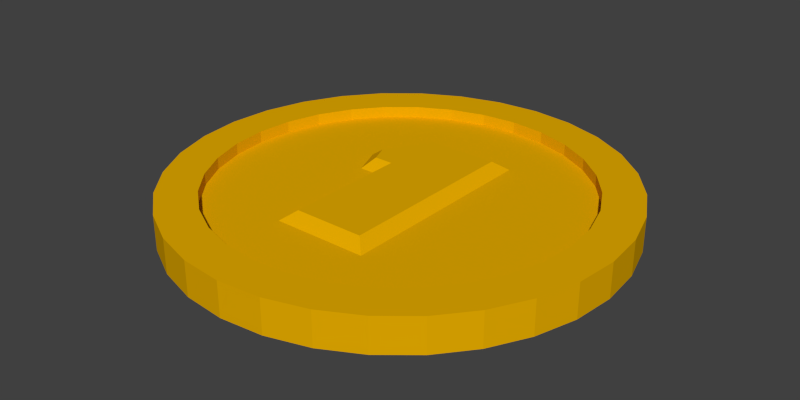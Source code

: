 # Source: goldCoin.blend  (saved by Blender 2.79.0; exported with 4.5.12 LTS)
import bpy
from mathutils import Matrix  # noqa: F401  (used for matrix-valued properties, if any)

bpy.ops.wm.read_factory_settings(use_empty=True)
scene = bpy.context.scene
scene.name = 'Scene'

# ---- collections
col_collection_1 = bpy.data.collections.new('Collection 1'); scene.collection.children.link(col_collection_1)

# ---- materials (node trees are filled in below, after node groups)
mat_material = bpy.data.materials.new('Material')
mat_material.alpha_threshold = 0.0
mat_material.use_transparent_shadow = False
mat_material.diffuse_color = (0.7991, 0.4179, 0.0, 1.0)
mat_material.specular_color = (0.7991, 0.4179, 0.0)
mat_material.roughness = 0.5
mat_material.specular_intensity = 1.0

# ---- material node trees

# ---- world
world_world = bpy.data.worlds.new('World'); scene.world = world_world
world_world.color = (0.05088, 0.05088, 0.05088)
world_world.use_sun_shadow = False
world_world.sun_shadow_jitter_overblur = 0.0
world_world.cycles.sampling_method = 'NONE'
world_world.cycles.sample_map_resolution = 256

# ---- meshes
me_circle_001 = bpy.data.meshes.new('Circle.001')
me_circle_001.from_pydata([(-0.3449, 0.2252, 0.02163), (-3.179e-08, 0.8216, -0.08258), (0.6831, -0.4565, -0.08258), (-0.3144, 0.7591, 0.07373), (-0.8058, 0.1603, 0.07373), (-0.1603, -0.8058, -0.03047), (-0.581, 0.581, 0.02163), (0.1603, 0.8058, 0.02163), (-0.4565, 0.6831, 0.02163), (-0.2838, 0.2206, 0.06457), (0.581, 0.581, -0.08258), (0.1603, 0.8058, 0.07373), (0.4565, -0.6831, 0.07373), (-0.581, -0.581, 0.07373), (0.1603, -0.8058, -0.03047), (-0.7591, 0.3144, -0.03047), (-0.4565, 0.6831, -0.03047), (0.8216, 8.814e-07, -0.08258), (-0.7071, 0.7071, 0.07373), (-0.6831, -0.4565, -0.03047), (-3.539e-08, 0.8216, 0.02163), (0.6831, 0.4565, -0.08258), (0.581, -0.581, 0.07373), (-0.6831, 0.4565, 0.07373), (0.6831, 0.4565, -0.03047), (2.31e-07, -0.8216, 0.02163), (-0.8058, -0.1603, -0.03047), (-0.8216, 1.501e-07, -0.03047), (-0.2896, 0.08479, 0.02163), (0.3144, -0.7591, -0.08258), (-1.258e-08, 1.0, -0.08258), (0.7071, 0.7071, -0.08258), (0.9808, -0.1951, -0.08258), (-0.3827, -0.9239, -0.08258), (-0.5556, -0.8315, -0.08258), (0.6831, 0.4565, 0.07373), (0.1951, -0.9808, 0.07373), (0.581, 0.581, -0.03047), (0.8058, -0.1603, 0.02163), (0.6831, -0.4565, -0.03047), (-0.7591, 0.3144, 0.02163), (-0.1652, 0.14, 0.06457), (-0.5556, 0.8315, -0.08258), (0.6831, 0.4565, 0.02163), (0.8216, 8.814e-07, -0.03047), (0.7591, -0.3144, 0.02163), (0.7591, 0.3144, -0.03047), (-0.7591, -0.3144, 0.02163), (-0.6831, -0.4565, 0.02163), (-0.7591, -0.3144, -0.03047), (-0.8058, 0.1603, -0.08258), (-0.7591, 0.3144, -0.08258), (0.581, 0.581, 0.07373), (-0.8058, -0.1603, 0.07373), (-0.4565, 0.6831, 0.07373), (0.3827, -0.9239, 0.07373), (-0.8315, 0.5556, -0.08258), (0.581, -0.581, 0.02163), (-0.8216, 1.499e-07, 0.02163), (-3.382e-08, 0.8216, -0.03047), (0.2127, -0.4825, 0.02163), (0.4565, 0.6831, -0.08258), (-0.8058, -0.1603, -0.08258), (-0.8216, 1.501e-07, -0.08258), (-0.3144, 0.7591, -0.08258), (-0.1603, 0.8058, -0.08258), (-0.4565, -0.6831, 0.07373), (-0.9239, -0.3827, -0.08258), (0.4565, -0.6831, -0.03047), (-0.3144, 0.7591, -0.03047), (-0.3144, 0.7591, 0.02163), (0.1603, 0.8058, -0.08258), (0.1603, -0.8058, 0.07373), (2.298e-07, -0.8216, 0.07373), (-0.1603, -0.8058, 0.07373), (-0.8058, 0.1603, -0.03047), (-0.1652, 0.426, 0.06457), (0.8058, -0.1603, -0.08258), (-0.1603, -0.8058, -0.08258), (-0.3144, -0.7591, 0.07373), (0.3827, 0.9239, 0.07373), (-0.9808, 0.1951, 0.07373), (-0.1951, -0.9808, 0.07373), (0.1951, 0.9808, -0.08258), (0.4565, 0.6831, 0.02163), (0.3144, 0.7591, 0.02163), (0.8216, 8.81e-07, 0.02163), (-0.4565, -0.6831, -0.08258), (0.9239, -0.3827, 0.07373), (0.4565, 0.6831, 0.07373), (0.7591, 0.3144, 0.07373), (-0.581, 0.581, 0.07373), (0.8315, 0.5556, -0.08258), (-0.8315, -0.5556, -0.08258), (-1.0, 1.079e-07, -0.08258), (-1.869e-08, 1.0, 0.07373), (3.072e-07, -1.0, 0.07373), (-1.0, 1.079e-07, 0.07373), (0.4565, 0.6831, -0.03047), (0.3144, -0.7591, -0.03047), (-0.705, 0.2996, -0.03047), (-0.5764, 0.4253, -0.03047), (-0.4247, 0.5328, -0.03047), (-0.2559, 0.6178, -0.03047), (-0.07644, 0.677, -0.03047), (0.1068, 0.7083, -0.03047), (0.2867, 0.7104, -0.03047), (-0.6969, 0.1239, -0.03047), (-0.5444, 0.2408, -0.03047), (-0.37, 0.3461, -0.03047), (-0.1805, 0.4357, -0.03047), (0.01695, 0.5063, -0.03047), (0.2147, 0.5552, -0.03047), (0.4051, 0.5804, -0.03047), (-0.6598, -0.06147, -0.03047), (-0.4879, 0.03825, -0.03047), (-0.2966, 0.135, -0.03047), (-0.09327, 0.2252, -0.03047), (0.1142, 0.3052, -0.03047), (0.3179, 0.372, -0.03047), (0.51, 0.4231, -0.03047), (-0.5964, -0.247, -0.03047), (-0.4108, -0.1702, -0.03047), (-0.2094, -0.08675, -0.03047), (1.788e-07, 5.364e-07, -0.03047), (0.2094, 0.08675, -0.03047), (0.4108, 0.1702, -0.03047), (0.5964, 0.247, -0.03047), (-0.51, -0.4231, -0.03047), (-0.3179, -0.372, -0.03047), (-0.1142, -0.3052, -0.03047), (0.09327, -0.2252, -0.03047), (0.2966, -0.135, -0.03047), (0.4879, -0.03825, -0.03047), (0.6598, 0.06147, -0.03047), (-0.4051, -0.5804, -0.03047), (-0.2147, -0.5552, -0.03047), (-0.01695, -0.5063, -0.03047), (0.1805, -0.4357, -0.03047), (0.37, -0.346, -0.03047), (0.5444, -0.2408, -0.03047), (0.6969, -0.1239, -0.03047), (-0.2867, -0.7104, -0.03047), (-0.1068, -0.7083, -0.03047), (0.07644, -0.677, -0.03047), (0.2559, -0.6178, -0.03047), (0.4247, -0.5328, -0.03047), (0.5764, -0.4253, -0.03047), (0.705, -0.2996, -0.03047), (0.581, 0.581, 0.02163), (0.6831, -0.4565, 0.02163), (0.7591, 0.3144, -0.08258), (0.8058, 0.1603, -0.08258), (-0.581, 0.581, -0.08258), (-0.4565, 0.6831, -0.08258), (-0.8216, 1.501e-07, 0.07373), (0.7591, 0.3144, 0.02163), (-0.8058, -0.1603, 0.02163), (-0.1603, 0.8058, -0.03047), (0.3144, 0.7591, -0.08258), (-0.9239, 0.3827, 0.07373), (-0.9239, 0.3827, -0.08258), (-0.1603, 0.8058, 0.02163), (-0.6831, 0.4565, -0.08258), (0.8058, 0.1603, 0.07373), (0.8216, 8.814e-07, 0.07373), (0.7591, -0.3144, 0.07373), (0.6831, -0.4565, 0.07373), (0.8315, 0.5556, 0.07373), (0.9239, 0.3827, 0.07373), (0.4565, -0.6831, 0.02163), (0.3144, -0.7591, 0.02163), (-0.1603, -0.8058, 0.02163), (-0.3144, -0.7591, 0.02163), (-0.4565, -0.6831, -0.03047), (-0.3144, -0.7591, -0.03047), (0.1603, -0.8058, -0.08258), (2.359e-07, -0.8216, -0.08258), (0.1951, -0.9808, -0.08258), (3.133e-07, -1.0, -0.08258), (-0.1951, -0.9808, -0.08258), (-0.9808, -0.1951, -0.08258), (-0.9808, 0.1951, -0.08258), (0.7071, 0.7071, 0.07373), (0.5556, -0.8315, 0.07373), (0.3144, 0.7591, -0.03047), (-0.7591, -0.3144, -0.08258), (0.7591, -0.3144, -0.03047), (0.8058, -0.1603, -0.03047), (0.5556, -0.8315, -0.08258), (0.3827, -0.9239, -0.08258), (-0.5556, -0.8315, 0.07373), (-0.6831, -0.4565, 0.07373), (-0.7591, -0.3144, 0.07373), (0.9808, 0.1951, -0.08258), (0.9808, 0.1951, 0.07373), (-0.7071, 0.7071, -0.08258), (0.581, -0.581, -0.03047), (-0.581, -0.581, -0.03047), (0.2127, 0.4812, 0.02163), (0.1575, 0.426, 0.06457), (-0.2204, -0.4825, 0.02163), (-0.9808, -0.1951, 0.07373), (-0.6831, 0.4565, -0.03047), (-0.2204, 0.08479, 0.02163), (0.581, -0.581, -0.08258), (0.4565, -0.6831, -0.08258), (0.9239, -0.3827, -0.08258), (0.8315, -0.5556, -0.08258), (0.8315, -0.5556, 0.07373), (0.3144, -0.7591, 0.07373), (-0.7591, 0.3144, 0.07373), (-0.581, -0.581, 0.02163), (-0.4565, -0.6831, 0.02163), (-0.6831, 0.4565, 0.02163), (-0.252, 0.14, 0.06457), (-0.3827, 0.9239, 0.07373), (-0.3827, 0.9239, -0.08258), (-3.789e-08, 0.8216, 0.07373), (0.7591, -0.3144, -0.08258), (2.339e-07, -0.8216, -0.03047), (0.9239, 0.3827, -0.08258), (0.9808, -0.1951, 0.07373), (-0.8058, 0.1603, 0.02163), (-0.1652, -0.4273, 0.06457), (-0.6831, -0.4565, -0.08258), (-0.5556, 0.8315, 0.07373), (0.8058, 0.1603, -0.03047), (0.1603, -0.8058, 0.02163), (-0.581, -0.581, -0.08258), (-0.7071, -0.7071, -0.08258), (-0.1603, 0.8058, 0.07373), (1.0, 9.98e-07, 0.07373), (-0.7071, -0.7071, 0.07373), (-0.8315, -0.5556, 0.07373), (-0.8315, 0.5556, 0.07373), (0.8058, 0.1603, 0.02163), (0.1575, -0.4273, 0.06457), (-0.9239, -0.3827, 0.07373), (-0.581, 0.581, -0.03047), (0.8058, -0.1603, 0.07373), (-0.1951, 0.9808, -0.08258), (-0.1951, 0.9808, 0.07373), (-0.1971, 0.4812, 0.02163), (-0.3144, -0.7591, -0.08258), (0.5556, 0.8315, 0.07373), (-0.3827, -0.9239, 0.07373), (0.7071, -0.7071, 0.07373), (0.7071, -0.7071, -0.08258), (0.1951, 0.9808, 0.07373), (1.0, 9.98e-07, -0.08258), (0.3144, 0.7591, 0.07373), (0.1603, 0.8058, -0.03047), (0.3827, 0.9239, -0.08258), (0.5556, 0.8315, -0.08258), (0.7591, 0.3144, -0.08258), (0.8058, 0.1603, -0.08258), (-0.581, 0.581, -0.08258), (-0.4565, 0.6831, -0.08258), (-0.6831, 0.4565, -0.08258), (0.8058, 0.1603, 0.07373), (0.8216, 8.814e-07, 0.07373), (0.7591, -0.3144, 0.07373), (0.6831, -0.4565, 0.07373), (0.3144, -0.7591, 0.02163), (0.4565, -0.6831, 0.02163), (-0.3144, -0.7591, 0.02163), (-0.1603, -0.8058, 0.02163), (-0.4565, -0.6831, -0.03047), (-0.3144, -0.7591, -0.03047), (0.1603, -0.8058, -0.08258), (2.359e-07, -0.8216, -0.08258), (0.7591, -0.3144, -0.03047), (0.8058, -0.1603, -0.03047), (0.581, -0.581, 0.07373), (0.4565, -0.6831, 0.07373), (0.5556, -0.8315, -0.08258), (0.3827, -0.9239, -0.08258), (0.6831, 0.4565, 0.07373), (0.7591, 0.3144, 0.07373), (-0.4565, 0.6831, 0.02163), (-0.581, 0.581, 0.02163), (-0.7591, 0.3144, 0.02163), (-0.8058, 0.1603, 0.02163), (0.8216, 8.814e-07, -0.08258), (-0.581, -0.581, -0.08258), (-0.6831, -0.4565, -0.08258), (-0.3144, 0.7591, 0.07373), (-0.1603, 0.8058, 0.07373), (0.9239, 0.3827, 0.07373), (0.9808, 0.1951, 0.07373), (1.0, 9.98e-07, 0.07373), (0.8058, 0.1603, 0.02163), (0.7591, 0.3144, 0.02163), (0.1575, -0.4273, 0.06457), (0.1575, -0.4273, 0.06457), (0.1575, 0.426, 0.06457), (0.1575, 0.426, 0.06457), (-0.581, -0.581, -0.03047), (-0.581, 0.581, -0.03047), (-0.6831, 0.4565, -0.03047), (0.6831, -0.4565, -0.08258), (0.581, -0.581, -0.08258), (-0.3827, 0.9239, -0.08258), (-0.1951, 0.9808, -0.08258), (0.7591, -0.3144, -0.08258), (0.3144, 0.7591, 0.07373), (0.4565, 0.6831, 0.07373), (0.3144, -0.7591, -0.08258), (-3.789e-08, 0.8216, 0.07373), (0.3144, 0.7591, -0.03047), (0.1603, 0.8058, -0.03047), (0.7591, -0.3144, 0.02163), (0.8058, -0.1603, 0.02163), (-0.7591, -0.3144, 0.02163), (-0.6831, -0.4565, 0.02163), (-0.581, -0.581, 0.02163), (-0.8058, 0.1603, -0.08258), (-0.7591, 0.3144, -0.08258), (-0.8216, 1.501e-07, -0.08258), (-0.7591, -0.3144, 0.07373), (-0.8058, -0.1603, 0.07373), (0.4565, 0.6831, -0.08258), (0.581, 0.581, -0.08258), (0.6831, 0.4565, -0.08258), (-0.9808, 0.1951, 0.07373), (-0.9239, 0.3827, 0.07373), (-3.179e-08, 0.8216, -0.08258), (0.1603, 0.8058, -0.08258), (-0.3144, -0.7591, 0.07373), (-0.4565, -0.6831, 0.07373), (-0.581, -0.581, 0.07373), (0.4565, 0.6831, 0.02163), (0.3144, 0.7591, 0.02163), (0.1603, 0.8058, 0.02163), (2.31e-07, -0.8216, 0.02163), (0.1603, -0.8058, 0.02163), (-0.1603, -0.8058, -0.08258), (-0.3144, -0.7591, -0.08258), (0.1951, -0.9808, -0.08258), (3.133e-07, -1.0, -0.08258), (-1.0, 1.079e-07, -0.08258), (-0.9808, 0.1951, -0.08258), (-0.581, 0.581, 0.07373), (-0.4565, 0.6831, 0.07373), (-0.6831, 0.4565, 0.07373), (0.5556, 0.8315, 0.07373), (0.7071, 0.7071, 0.07373), (0.3827, -0.9239, 0.07373), (0.1951, -0.9808, 0.07373), (0.581, 0.581, -0.03047), (0.4565, 0.6831, -0.03047), (0.3144, -0.7591, -0.03047), (0.4565, -0.6831, -0.03047), (0.1603, -0.8058, -0.03047), (-0.3144, 0.7591, -0.03047), (-0.4565, 0.6831, -0.03047), (-0.7591, -0.3144, -0.08258), (-0.8058, -0.1603, -0.08258), (0.6831, 0.4565, -0.03047), (0.7591, 0.3144, -0.03047), (-0.8216, 1.501e-07, -0.03047), (-0.8058, -0.1603, -0.03047), (-0.8058, 0.1603, -0.03047), (-0.7591, -0.3144, -0.03047), (-0.3827, -0.9239, -0.08258), (-0.5556, -0.8315, -0.08258), (-0.5556, -0.8315, 0.07373), (-0.7071, -0.7071, 0.07373), (-0.6831, -0.4565, 0.07373), (-0.6831, -0.4565, -0.03047), (-0.1652, 0.426, 0.06457), (-0.1652, 0.426, 0.06457), (-0.7591, 0.3144, -0.03047), (0.9808, -0.1951, -0.08258), (0.9239, -0.3827, -0.08258), (0.8315, -0.5556, 0.07373), (0.7071, -0.7071, 0.07373), (0.3144, -0.7591, 0.07373), (0.1603, -0.8058, 0.07373), (2.298e-07, -0.8216, 0.07373), (-0.4565, -0.6831, 0.02163), (-0.2838, 0.2206, 0.06457), (-0.2838, 0.2206, 0.06457), (-3.539e-08, 0.8216, 0.02163), (0.8216, 8.81e-07, 0.02163), (-0.4565, -0.6831, -0.08258), (-0.1951, -0.9808, 0.07373), (-0.3827, -0.9239, 0.07373), (-1.869e-08, 1.0, 0.07373), (0.1951, 0.9808, 0.07373), (0.6831, 0.4565, 0.02163), (0.581, 0.581, 0.02163), (0.6831, -0.4565, 0.02163), (-0.8216, 1.501e-07, 0.07373), (0.581, -0.581, 0.02163), (-0.8058, -0.1603, 0.02163), (-0.8216, 1.499e-07, 0.02163), (-3.382e-08, 0.8216, -0.03047), (-0.1603, 0.8058, -0.03047), (0.3144, 0.7591, -0.08258), (-0.1603, 0.8058, 0.02163), (-0.3144, 0.7591, 0.02163), (0.8315, 0.5556, 0.07373), (-0.3144, 0.7591, -0.08258), (-0.1951, -0.9808, -0.08258), (-0.9808, -0.1951, -0.08258), (0.5556, -0.8315, 0.07373), (0.6831, -0.4565, -0.03047), (0.8058, -0.1603, -0.08258), (-0.8315, 0.5556, -0.08258), (-0.7071, 0.7071, -0.08258), (0.581, -0.581, -0.03047), (0.2127, 0.4812, 0.02163), (0.2127, 0.4812, 0.02163), (0.2127, -0.4825, 0.02163), (0.2127, -0.4825, 0.02163), (-0.2204, -0.4825, 0.02163), (-0.2204, -0.4825, 0.02163), (-0.9808, -0.1951, 0.07373), (-1.0, 1.079e-07, 0.07373), (-0.2204, 0.08479, 0.02163), (-0.2204, 0.08479, 0.02163), (-0.2896, 0.08479, 0.02163), (-0.2896, 0.08479, 0.02163), (0.4565, -0.6831, -0.08258), (0.8315, -0.5556, -0.08258), (-0.8058, 0.1603, 0.07373), (-0.7591, 0.3144, 0.07373), (-0.6831, 0.4565, 0.02163), (-0.252, 0.14, 0.06457), (-0.252, 0.14, 0.06457), (0.1603, 0.8058, 0.07373), (2.339e-07, -0.8216, -0.03047), (-0.1603, -0.8058, -0.03047), (0.9239, 0.3827, -0.08258), (0.9808, 0.1951, -0.08258), (-0.1652, -0.4273, 0.06457), (-0.1652, -0.4273, 0.06457), (-0.1652, 0.14, 0.06457), (-0.1652, 0.14, 0.06457), (0.8216, 8.814e-07, -0.03047), (0.8058, 0.1603, -0.03047), (-0.7071, -0.7071, -0.08258), (0.581, 0.581, 0.07373), (-0.8315, -0.5556, 0.07373), (-0.1603, 0.8058, -0.08258), (-0.5556, 0.8315, -0.08258), (-0.9239, -0.3827, 0.07373), (0.8058, -0.1603, 0.07373), (-0.1603, -0.8058, 0.07373), (-0.9239, -0.3827, -0.08258), (-0.1971, 0.4812, 0.02163), (-0.1971, 0.4812, 0.02163), (0.3827, 0.9239, 0.07373), (-0.8315, 0.5556, 0.07373), (-0.7071, 0.7071, 0.07373), (1.0, 9.98e-07, -0.08258), (0.9808, -0.1951, 0.07373), (0.9239, -0.3827, 0.07373), (-0.3449, 0.2252, 0.02163), (-0.3449, 0.2252, 0.02163), (-1.258e-08, 1.0, -0.08258), (0.1951, 0.9808, -0.08258), (0.3827, 0.9239, -0.08258), (0.5556, 0.8315, -0.08258), (0.7071, 0.7071, -0.08258), (0.8315, 0.5556, -0.08258), (0.7071, -0.7071, -0.08258), (-0.8315, -0.5556, -0.08258), (-0.9239, 0.3827, -0.08258), (3.072e-07, -1.0, 0.07373), (-0.5556, 0.8315, 0.07373), (-0.3827, 0.9239, 0.07373), (-0.1951, 0.9808, 0.07373), (-0.9808, -0.1951, -0.08258), (-0.9808, -0.1951, 0.07373), (0.7071, -0.7071, 0.07373), (0.7071, -0.7071, -0.08258), (0.5556, 0.8315, -0.08258), (0.5556, 0.8315, 0.07373), (-1.0, 1.079e-07, 0.07373), (-1.0, 1.079e-07, -0.08258), (-1.869e-08, 1.0, 0.07373), (-1.258e-08, 1.0, -0.08258), (-0.9239, 0.3827, 0.07373), (-0.9239, 0.3827, -0.08258), (-0.5556, -0.8315, -0.08258), (-0.5556, -0.8315, 0.07373), (0.9808, 0.1951, -0.08258), (0.9808, 0.1951, 0.07373), (0.8315, -0.5556, -0.08258), (0.8315, -0.5556, 0.07373), (-0.3827, 0.9239, 0.07373), (-0.3827, 0.9239, -0.08258), (0.9808, -0.1951, 0.07373), (0.9808, -0.1951, -0.08258), (-0.5556, 0.8315, 0.07373), (-0.5556, 0.8315, -0.08258), (-0.8315, 0.5556, -0.08258), (-0.8315, 0.5556, 0.07373), (-0.9239, -0.3827, 0.07373), (-0.9239, -0.3827, -0.08258), (-0.1951, 0.9808, -0.08258), (-0.1951, 0.9808, 0.07373), (-0.1951, -0.9808, 0.07373), (-0.1951, -0.9808, -0.08258), (0.1951, 0.9808, 0.07373), (0.1951, 0.9808, -0.08258), (0.9239, -0.3827, 0.07373), (0.9239, -0.3827, -0.08258), (0.3827, -0.9239, 0.07373), (0.3827, -0.9239, -0.08258), (-0.7071, 0.7071, 0.07373), (-0.7071, 0.7071, -0.08258), (-0.7071, -0.7071, 0.07373), (-0.7071, -0.7071, -0.08258), (3.072e-07, -1.0, 0.07373), (3.133e-07, -1.0, -0.08258), (0.1951, -0.9808, -0.08258), (0.1951, -0.9808, 0.07373), (1.0, 9.98e-07, 0.07373), (1.0, 9.98e-07, -0.08258), (0.7071, 0.7071, 0.07373), (0.7071, 0.7071, -0.08258), (-0.9808, 0.1951, 0.07373), (-0.9808, 0.1951, -0.08258), (-0.8315, -0.5556, 0.07373), (-0.8315, -0.5556, -0.08258), (0.8315, 0.5556, 0.07373), (0.8315, 0.5556, -0.08258), (0.5556, -0.8315, 0.07373), (0.5556, -0.8315, -0.08258), (-0.3827, -0.9239, 0.07373), (-0.3827, -0.9239, -0.08258), (0.9239, 0.3827, 0.07373), (0.9239, 0.3827, -0.08258), (0.3827, 0.9239, 0.07373), (0.3827, 0.9239, -0.08258)], [], [(430, 383, 0, 28), (382, 372, 243, 461), (371, 297, 413, 453), (295, 438, 418, 416), (437, 439, 421, 201), (440, 431, 424, 422), (411, 257, 259, 410), (341, 319, 358, 181), (443, 285, 87, 366), (340, 271, 270, 339), (248, 302, 301, 426), (457, 284, 256, 194), (466, 323, 322, 254), (405, 337, 271, 340), (447, 258, 257, 411), (342, 317, 319, 341), (469, 286, 285, 443), (276, 206, 302, 248), (374, 77, 284, 457), (467, 324, 323, 466), (463, 71, 327, 30), (67, 357, 286, 469), (365, 244, 337, 405), (303, 404, 258, 447), (161, 318, 317, 342), (277, 308, 206, 276), (375, 305, 77, 374), (435, 255, 324, 467), (464, 400, 71, 463), (410, 259, 318, 161), (181, 358, 357, 67), (366, 87, 244, 365), (304, 446, 404, 303), (339, 270, 308, 277), (426, 301, 305, 375), (194, 256, 255, 435), (254, 322, 400, 464), (30, 327, 446, 304), (456, 235, 345, 91), (97, 202, 53, 394), (368, 367, 330, 331), (471, 349, 379, 380), (247, 376, 263, 274), (291, 290, 260, 261), (347, 245, 307, 52), (387, 471, 380, 74), (226, 456, 91, 54), (325, 97, 394, 4), (445, 368, 331, 369), (407, 247, 274, 275), (222, 291, 261, 240), (403, 347, 52, 278), (390, 389, 309, 432), (448, 445, 369, 320), (388, 387, 74, 79), (216, 226, 54, 287), (326, 325, 4, 428), (348, 407, 275, 210), (459, 222, 240, 262), (289, 403, 278, 279), (454, 390, 432, 306), (235, 326, 428, 345), (202, 448, 320, 53), (367, 388, 79, 330), (242, 216, 287, 288), (349, 348, 210, 379), (376, 459, 262, 263), (290, 289, 279, 260), (245, 454, 306, 307), (389, 242, 288, 309), (484, 503, 504, 483), (514, 499, 500, 513), (482, 475, 476, 481), (516, 487, 488, 515), (518, 519, 520, 517), (478, 491, 492, 477), (522, 489, 490, 521), (524, 479, 480, 523), (498, 196, 18, 497), (526, 94, 420, 525), (528, 230, 233, 527), (506, 179, 96, 505), (530, 31, 183, 529), (508, 462, 95, 507), (532, 468, 377, 531), (496, 250, 232, 495), (494, 42, 472, 493), (486, 182, 81, 485), (502, 93, 234, 501), (534, 180, 82, 533), (510, 32, 458, 509), (536, 92, 168, 535), (538, 83, 249, 537), (512, 189, 184, 511), (241, 217, 473, 474), (56, 470, 160, 455), (406, 451, 238, 419), (34, 33, 246, 191), (178, 190, 55, 36), (208, 207, 88, 209), (436, 221, 169, 195), (465, 253, 80, 346), (296, 76, 9, 215, 41, 224, 294), (332, 89, 251, 333), (392, 444, 89, 332), (391, 35, 444, 392), (293, 90, 35, 391), (292, 164, 90, 293), (385, 165, 164, 292), (313, 449, 165, 385), (312, 166, 449, 313), (393, 167, 166, 312), (395, 22, 167, 393), (265, 12, 22, 395), (264, 378, 12, 265), (336, 72, 378, 264), (335, 73, 72, 336), (267, 450, 73, 335), (266, 329, 450, 267), (213, 66, 329, 266), (212, 13, 66, 213), (315, 192, 13, 212), (47, 193, 192, 315), (396, 321, 193, 47), (58, 155, 321, 396), (283, 427, 155, 58), (282, 211, 427, 283), (214, 23, 211, 282), (281, 343, 23, 214), (280, 344, 343, 281), (70, 3, 344, 280), (401, 231, 3, 70), (384, 218, 231, 401), (334, 11, 218, 384), (333, 251, 11, 334), (61, 98, 310, 159), (10, 37, 98, 61), (21, 24, 37, 10), (151, 46, 24, 21), (152, 442, 46, 151), (17, 44, 442, 152), (409, 273, 44, 17), (219, 272, 273, 409), (2, 39, 272, 219), (205, 412, 39, 2), (425, 68, 412, 205), (29, 99, 68, 425), (176, 14, 99, 29), (177, 433, 14, 176), (78, 5, 433, 177), (338, 269, 5, 78), (386, 268, 269, 338), (229, 298, 268, 386), (225, 19, 298, 229), (186, 49, 19, 225), (62, 26, 49, 186), (63, 27, 26, 62), (50, 75, 27, 63), (51, 373, 75, 50), (163, 300, 373, 51), (153, 299, 300, 163), (154, 16, 299, 153), (64, 69, 16, 154), (65, 399, 69, 64), (1, 59, 399, 65), (328, 311, 59, 1), (159, 310, 311, 328), (415, 417, 172, 25), (25, 228, 415), (171, 415, 228), (172, 417, 173), (173, 417, 381), (381, 417, 316), (417, 204, 48, 316), (204, 423, 314, 48), (314, 423, 157), (157, 423, 397), (423, 460, 223, 397), (460, 452, 40, 223), (40, 452, 429), (429, 452, 6), (6, 452, 8), (8, 452, 402), (402, 452, 162), (452, 414, 20, 162), (20, 414, 7), (7, 414, 85), (85, 414, 84), (84, 414, 149), (149, 414, 43), (43, 414, 156), (156, 414, 236), (236, 414, 86), (86, 414, 38), (38, 414, 45), (170, 415, 171), (57, 415, 170), (150, 415, 57), (414, 415, 150, 45), (199, 200, 237, 60), (203, 100, 363, 15), (100, 107, 361, 363), (107, 114, 362, 361), (114, 121, 364, 362), (121, 128, 370, 364), (128, 135, 198, 370), (135, 142, 174, 198), (142, 434, 175, 174), (239, 101, 100, 203), (101, 108, 107, 100), (108, 115, 114, 107), (115, 122, 121, 114), (122, 129, 128, 121), (129, 136, 135, 128), (136, 143, 142, 135), (143, 220, 434, 142), (356, 102, 101, 239), (102, 109, 108, 101), (109, 116, 115, 108), (116, 123, 122, 115), (123, 130, 129, 122), (130, 137, 136, 129), (137, 144, 143, 136), (144, 354, 220, 143), (355, 103, 102, 356), (103, 110, 109, 102), (110, 117, 116, 109), (117, 124, 123, 116), (124, 131, 130, 123), (131, 138, 137, 130), (138, 145, 144, 137), (145, 352, 354, 144), (158, 104, 103, 355), (104, 111, 110, 103), (111, 118, 117, 110), (118, 125, 124, 117), (125, 132, 131, 124), (132, 139, 138, 131), (139, 146, 145, 138), (146, 353, 352, 145), (398, 105, 104, 158), (105, 112, 111, 104), (112, 119, 118, 111), (119, 126, 125, 118), (126, 133, 132, 125), (133, 140, 139, 132), (140, 147, 146, 139), (147, 197, 353, 146), (252, 106, 105, 398), (106, 113, 112, 105), (113, 120, 119, 112), (120, 127, 126, 119), (127, 134, 133, 126), (134, 141, 140, 133), (141, 148, 147, 140), (148, 408, 197, 147), (185, 351, 106, 252), (351, 350, 113, 106), (350, 359, 120, 113), (359, 360, 127, 120), (360, 227, 134, 127), (227, 441, 141, 134), (441, 188, 148, 141), (188, 187, 408, 148)])
_k = set([(0, 28), (0, 383), (1, 65), (1, 328), (2, 205), (2, 219), (3, 231), (3, 344), (4, 394), (4, 428), (5, 269), (5, 433), (6, 8), (6, 429), (7, 20), (7, 85), (8, 402), (9, 76), (9, 215), (10, 21), (10, 61), (11, 218), (11, 251), (12, 22), (12, 378), (13, 66), (13, 192), (14, 99), (14, 433), (15, 203), (15, 363), (16, 69), (16, 299), (17, 152), (17, 409), (18, 196), (18, 497), (19, 49), (19, 298), (20, 162), (21, 151), (22, 167), (23, 211), (23, 343), (24, 37), (24, 46), (25, 172), (25, 228), (26, 27), (26, 49), (27, 75), (28, 430), (29, 176), (29, 425), (30, 304), (30, 463), (31, 183), (31, 530), (32, 458), (32, 510), (33, 34), (33, 246), (34, 191), (35, 90), (35, 444), (36, 55), (36, 178), (37, 98), (38, 45), (38, 86), (39, 272), (39, 412), (40, 223), (40, 429), (41, 215), (41, 224), (42, 472), (42, 494), (43, 149), (43, 156), (44, 273), (44, 442), (45, 150), (46, 442), (47, 315), (47, 396), (48, 314), (48, 316), (50, 51), (50, 63), (51, 163), (52, 278), (52, 307), (53, 320), (53, 394), (54, 91), (54, 287), (55, 190), (56, 455), (56, 470), (57, 150), (57, 170), (58, 283), (58, 396), (59, 311), (59, 399), (60, 199), (60, 237), (61, 159), (62, 63), (62, 186), (64, 65), (64, 154), (66, 329), (67, 181), (67, 469), (68, 99), (68, 412), (69, 399), (70, 280), (70, 401), (71, 327), (71, 400), (72, 73), (72, 378), (73, 450), (74, 79), (74, 380), (75, 373), (76, 296), (77, 284), (77, 305), (78, 177), (78, 338), (79, 330), (80, 253), (80, 346), (81, 182), (81, 485), (82, 180), (82, 533), (83, 249), (83, 538), (84, 85), (84, 149), (86, 236), (87, 244), (87, 285), (88, 207), (88, 209), (89, 251), (89, 444), (90, 164), (91, 345), (92, 168), (92, 536), (93, 234), (93, 502), (94, 420), (94, 526), (95, 462), (95, 507), (96, 179), (96, 505), (97, 202), (97, 325), (98, 310), (151, 152), (153, 154), (153, 163), (155, 321), (155, 427), (156, 236), (157, 314), (157, 397), (158, 355), (158, 398), (159, 328), (160, 455), (160, 470), (161, 342), (161, 410), (162, 402), (164, 165), (165, 449), (166, 167), (166, 449), (168, 535), (169, 195), (169, 221), (170, 171), (171, 228), (172, 173), (173, 381), (174, 175), (174, 198), (175, 434), (176, 177), (178, 190), (179, 506), (180, 534), (181, 341), (182, 486), (183, 529), (184, 189), (184, 511), (185, 252), (185, 351), (186, 225), (187, 188), (187, 408), (188, 441), (189, 512), (191, 246), (192, 193), (193, 321), (194, 435), (194, 457), (195, 436), (196, 498), (197, 353), (197, 408), (198, 370), (199, 200), (200, 237), (201, 421), (201, 437), (202, 448), (203, 239), (204, 417), (204, 423), (205, 425), (206, 302), (206, 308), (207, 208), (208, 209), (210, 275), (210, 379), (211, 427), (212, 213), (212, 315), (213, 266), (214, 281), (214, 282), (216, 226), (216, 242), (217, 241), (217, 473), (218, 231), (219, 409), (220, 354), (220, 434), (221, 436), (222, 291), (222, 459), (223, 397), (224, 294), (225, 229), (226, 456), (227, 360), (227, 441), (229, 386), (230, 233), (230, 528), (232, 250), (232, 495), (233, 527), (234, 501), (235, 326), (235, 456), (238, 419), (238, 451), (239, 356), (240, 261), (240, 262), (241, 474), (242, 389), (243, 372), (243, 461), (244, 337), (245, 347), (245, 454), (247, 376), (247, 407), (248, 276), (248, 426), (249, 537), (250, 496), (252, 398), (253, 465), (254, 464), (254, 466), (255, 256), (255, 324), (256, 284), (257, 258), (257, 259), (258, 404), (259, 318), (260, 261), (260, 279), (262, 263), (263, 274), (264, 265), (264, 336), (265, 395), (266, 267), (267, 335), (268, 269), (268, 298), (270, 271), (270, 308), (271, 337), (272, 273), (274, 275), (276, 277), (277, 339), (278, 279), (280, 281), (282, 283), (285, 286), (286, 357), (287, 288), (288, 309), (289, 290), (289, 403), (290, 291), (292, 293), (292, 385), (293, 391), (294, 296), (295, 416), (295, 438), (297, 371), (297, 413), (299, 300), (300, 373), (301, 302), (301, 305), (303, 304), (303, 447), (306, 307), (306, 432), (309, 432), (310, 311), (312, 313), (312, 393), (313, 385), (316, 381), (317, 318), (317, 319), (319, 358), (320, 369), (322, 323), (322, 400), (323, 324), (325, 326), (327, 446), (329, 450), (330, 331), (331, 369), (332, 333), (332, 392), (333, 334), (334, 384), (335, 336), (338, 386), (339, 340), (340, 405), (341, 342), (343, 344), (345, 428), (346, 465), (347, 403), (348, 349), (348, 407), (349, 471), (350, 351), (350, 359), (352, 353), (352, 354), (355, 356), (357, 358), (359, 360), (361, 362), (361, 363), (362, 364), (364, 370), (365, 366), (365, 405), (366, 443), (367, 368), (367, 388), (368, 445), (371, 453), (372, 382), (374, 375), (374, 457), (375, 426), (376, 459), (377, 468), (377, 531), (379, 380), (382, 461), (383, 430), (384, 401), (387, 388), (387, 471), (389, 390), (390, 454), (391, 392), (393, 395), (404, 446), (406, 419), (406, 451), (410, 411), (411, 447), (413, 453), (414, 415), (414, 452), (415, 417), (416, 418), (418, 438), (420, 525), (421, 439), (422, 424), (422, 440), (423, 460), (424, 431), (431, 440), (435, 467), (437, 439), (443, 469), (445, 448), (452, 460), (458, 509), (462, 508), (463, 464), (466, 467), (468, 532), (472, 493), (473, 474), (475, 476), (475, 482), (476, 481), (477, 478), (477, 492), (478, 491), (479, 480), (479, 524), (480, 523), (481, 482), (483, 484), (483, 504), (484, 503), (485, 486), (487, 488), (487, 516), (488, 515), (489, 490), (489, 522), (490, 521), (491, 492), (493, 494), (495, 496), (497, 498), (499, 500), (499, 514), (500, 513), (501, 502), (503, 504), (505, 506), (507, 508), (509, 510), (511, 512), (513, 514), (515, 516), (517, 518), (517, 520), (518, 519), (519, 520), (521, 522), (523, 524), (525, 526), (527, 528), (529, 530), (531, 532), (533, 534), (535, 536), (537, 538)])
me_circle_001.attributes.new('sharp_edge', 'BOOLEAN', 'EDGE').data.foreach_set('value', [ (min(e.vertices), max(e.vertices)) in _k for e in me_circle_001.edges])
me_circle_001.materials.append(mat_material)
me_circle_001.use_remesh_preserve_volume = False
me_circle_001.use_remesh_preserve_attributes = False
me_circle_001.use_mirror_vertex_groups = False
me_circle_001.update()

# ---- objects
ob_coin = bpy.data.objects.new('coin', me_circle_001)

# ---- transforms, parenting, visibility, modifiers, constraints
ob_coin.location = (0.001302, 0.02926, 0.0)
ob_coin.scale = (0.125, 0.125, 0.1253)
ob_coin.lineart.crease_threshold = 0.0

# ---- collection membership
col_collection_1.objects.link(ob_coin)

# ---- scene / render settings (as saved in the file)
scene.frame_start = 1; scene.frame_end = 250; scene.frame_set(1)
scene.render.engine = 'BLENDER_EEVEE_NEXT'
scene.render.resolution_x = 1200
scene.render.resolution_y = 600
scene.render.dither_intensity = 0.0
scene.cycles.use_denoising = False
scene.cycles.samples = 300
scene.cycles.sampling_pattern = 'TABULATED_SOBOL'
scene.cycles.light_sampling_threshold = 0.0
scene.cycles.use_adaptive_sampling = False
scene.cycles.use_light_tree = False
scene.cycles.blur_glossy = 0.0
scene.cycles.volume_bounces = 1
scene.cycles.pixel_filter_type = 'GAUSSIAN'
scene.cycles.sample_clamp_indirect = 0.0
scene.view_settings.view_transform = 'Standard'
bpy.context.view_layer.update()

# ---- added for rendering (the .blend has no active camera and no usable light): camera, sun
cam_auto = bpy.data.cameras.new('AutoCamera')
cam_auto.lens = 50.0
cam_auto.sensor_width = 36.0
cam_auto.clip_end = 1000.0
ob_auto_camera = bpy.data.objects.new('AutoCamera', cam_auto)
scene.collection.objects.link(ob_auto_camera)
ob_auto_camera.location = (0.32892, -0.363881, 0.26154)
ob_auto_camera.rotation_euler = (1.09748, -7.21219e-08, 0.694738)
scene.camera = ob_auto_camera
light_auto_sun = bpy.data.lights.new('AutoSun', 'SUN')
light_auto_sun.energy = 3.0
light_auto_sun.angle = 0.0523599
ob_auto_sun = bpy.data.objects.new('AutoSun', light_auto_sun)
scene.collection.objects.link(ob_auto_sun)
ob_auto_sun.rotation_euler = (0.872665, 0.174533, 0.523599)
bpy.context.view_layer.update()
